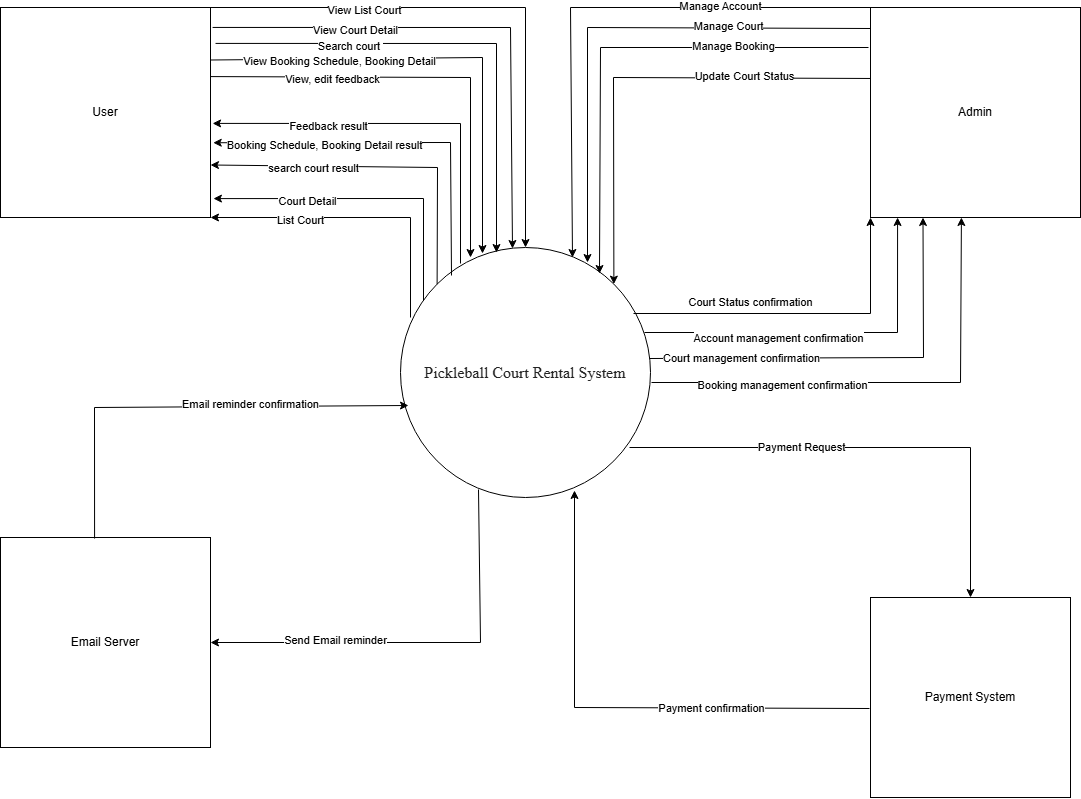

The diagram above was exported from draw.io. Its source (the exported page's mxGraphModel, read from the mxfile embedded in the PNG):
<mxGraphModel dx="2787" dy="879" grid="1" gridSize="10" guides="1" tooltips="1" connect="1" arrows="1" fold="1" page="1" pageScale="1" pageWidth="827" pageHeight="1169" math="0" shadow="0">
  <root>
    <mxCell id="0" />
    <mxCell id="1" parent="0" />
    <mxCell id="NDOSXe_ChNkZ6-zS3iON-1" value="&lt;span id=&quot;docs-internal-guid-dfd5690e-7fff-625e-934c-cb7445892982&quot;&gt;&lt;span style=&quot;font-size: 12pt; font-family: &amp;quot;Times New Roman&amp;quot;, serif; color: rgb(34, 34, 34); background-color: rgb(255, 255, 255); font-variant-numeric: normal; font-variant-east-asian: normal; font-variant-alternates: normal; font-variant-position: normal; font-variant-emoji: normal; vertical-align: baseline; white-space-collapse: preserve;&quot;&gt;Pickleball Court Rental System&lt;/span&gt;&lt;/span&gt;" style="ellipse;whiteSpace=wrap;html=1;aspect=fixed;" vertex="1" parent="1">
      <mxGeometry x="150" y="280" width="250" height="250" as="geometry" />
    </mxCell>
    <mxCell id="NDOSXe_ChNkZ6-zS3iON-2" value="User" style="whiteSpace=wrap;html=1;aspect=fixed;" vertex="1" parent="1">
      <mxGeometry x="-250" y="40" width="210" height="210" as="geometry" />
    </mxCell>
    <mxCell id="NDOSXe_ChNkZ6-zS3iON-3" value="Email Server" style="whiteSpace=wrap;html=1;aspect=fixed;" vertex="1" parent="1">
      <mxGeometry x="-250" y="570" width="210" height="210" as="geometry" />
    </mxCell>
    <mxCell id="NDOSXe_ChNkZ6-zS3iON-4" value="Admin" style="whiteSpace=wrap;html=1;aspect=fixed;" vertex="1" parent="1">
      <mxGeometry x="620" y="40" width="210" height="210" as="geometry" />
    </mxCell>
    <mxCell id="NDOSXe_ChNkZ6-zS3iON-5" value="Payment System" style="whiteSpace=wrap;html=1;aspect=fixed;" vertex="1" parent="1">
      <mxGeometry x="620" y="630" width="200" height="200" as="geometry" />
    </mxCell>
    <mxCell id="NDOSXe_ChNkZ6-zS3iON-6" value="" style="endArrow=classic;html=1;rounded=0;exitX=0.04;exitY=0.28;exitDx=0;exitDy=0;entryX=1;entryY=1;entryDx=0;entryDy=0;exitPerimeter=0;" edge="1" parent="1" source="NDOSXe_ChNkZ6-zS3iON-1" target="NDOSXe_ChNkZ6-zS3iON-2">
      <mxGeometry width="50" height="50" relative="1" as="geometry">
        <mxPoint x="140" y="230" as="sourcePoint" />
        <mxPoint x="180" y="150" as="targetPoint" />
        <Array as="points">
          <mxPoint x="160" y="250" />
        </Array>
      </mxGeometry>
    </mxCell>
    <mxCell id="NDOSXe_ChNkZ6-zS3iON-9" value="List Court" style="edgeLabel;html=1;align=center;verticalAlign=middle;resizable=0;points=[];" vertex="1" connectable="0" parent="NDOSXe_ChNkZ6-zS3iON-6">
      <mxGeometry x="0.4057" y="2" relative="1" as="geometry">
        <mxPoint as="offset" />
      </mxGeometry>
    </mxCell>
    <mxCell id="NDOSXe_ChNkZ6-zS3iON-7" value="" style="endArrow=classic;html=1;rounded=0;exitX=1;exitY=0;exitDx=0;exitDy=0;entryX=0.5;entryY=0;entryDx=0;entryDy=0;" edge="1" parent="1" source="NDOSXe_ChNkZ6-zS3iON-2" target="NDOSXe_ChNkZ6-zS3iON-1">
      <mxGeometry width="50" height="50" relative="1" as="geometry">
        <mxPoint x="-40" y="80.03999999999996" as="sourcePoint" />
        <mxPoint x="219" y="269" as="targetPoint" />
        <Array as="points">
          <mxPoint x="275" y="40" />
        </Array>
      </mxGeometry>
    </mxCell>
    <mxCell id="NDOSXe_ChNkZ6-zS3iON-8" value="View List Court" style="edgeLabel;html=1;align=center;verticalAlign=middle;resizable=0;points=[];" vertex="1" connectable="0" parent="NDOSXe_ChNkZ6-zS3iON-7">
      <mxGeometry x="-0.4509" y="-2" relative="1" as="geometry">
        <mxPoint as="offset" />
      </mxGeometry>
    </mxCell>
    <mxCell id="NDOSXe_ChNkZ6-zS3iON-10" value="" style="endArrow=classic;html=1;rounded=0;entryX=0.448;entryY=0.004;entryDx=0;entryDy=0;entryPerimeter=0;exitX=1.01;exitY=0.095;exitDx=0;exitDy=0;exitPerimeter=0;" edge="1" parent="1" source="NDOSXe_ChNkZ6-zS3iON-2" target="NDOSXe_ChNkZ6-zS3iON-1">
      <mxGeometry width="50" height="50" relative="1" as="geometry">
        <mxPoint x="-40" y="100" as="sourcePoint" />
        <mxPoint x="226.96" y="289.04" as="targetPoint" />
        <Array as="points">
          <mxPoint x="260" y="60" />
        </Array>
      </mxGeometry>
    </mxCell>
    <mxCell id="NDOSXe_ChNkZ6-zS3iON-11" value="View Court Detail" style="edgeLabel;html=1;align=center;verticalAlign=middle;resizable=0;points=[];" vertex="1" connectable="0" parent="NDOSXe_ChNkZ6-zS3iON-10">
      <mxGeometry x="-0.4509" y="-2" relative="1" as="geometry">
        <mxPoint as="offset" />
      </mxGeometry>
    </mxCell>
    <mxCell id="NDOSXe_ChNkZ6-zS3iON-12" value="" style="endArrow=classic;html=1;rounded=0;exitX=0.092;exitY=0.212;exitDx=0;exitDy=0;exitPerimeter=0;entryX=1.014;entryY=0.91;entryDx=0;entryDy=0;entryPerimeter=0;" edge="1" parent="1" source="NDOSXe_ChNkZ6-zS3iON-1" target="NDOSXe_ChNkZ6-zS3iON-2">
      <mxGeometry width="50" height="50" relative="1" as="geometry">
        <mxPoint x="190" y="300" as="sourcePoint" />
        <mxPoint x="-39" y="180" as="targetPoint" />
        <Array as="points">
          <mxPoint x="173" y="231" />
        </Array>
      </mxGeometry>
    </mxCell>
    <mxCell id="NDOSXe_ChNkZ6-zS3iON-13" value="Court Detail" style="edgeLabel;html=1;align=center;verticalAlign=middle;resizable=0;points=[];" vertex="1" connectable="0" parent="NDOSXe_ChNkZ6-zS3iON-12">
      <mxGeometry x="0.4057" y="2" relative="1" as="geometry">
        <mxPoint as="offset" />
      </mxGeometry>
    </mxCell>
    <mxCell id="NDOSXe_ChNkZ6-zS3iON-14" value="" style="endArrow=classic;html=1;rounded=0;exitX=1.024;exitY=0.171;exitDx=0;exitDy=0;entryX=0.384;entryY=0.02;entryDx=0;entryDy=0;entryPerimeter=0;exitPerimeter=0;" edge="1" parent="1" source="NDOSXe_ChNkZ6-zS3iON-2" target="NDOSXe_ChNkZ6-zS3iON-1">
      <mxGeometry width="50" height="50" relative="1" as="geometry">
        <mxPoint x="-50" y="110" as="sourcePoint" />
        <mxPoint x="217" y="290" as="targetPoint" />
        <Array as="points">
          <mxPoint x="246" y="76" />
        </Array>
      </mxGeometry>
    </mxCell>
    <mxCell id="NDOSXe_ChNkZ6-zS3iON-15" value="Search court&amp;nbsp;" style="edgeLabel;html=1;align=center;verticalAlign=middle;resizable=0;points=[];" vertex="1" connectable="0" parent="NDOSXe_ChNkZ6-zS3iON-14">
      <mxGeometry x="-0.4509" y="-2" relative="1" as="geometry">
        <mxPoint as="offset" />
      </mxGeometry>
    </mxCell>
    <mxCell id="NDOSXe_ChNkZ6-zS3iON-17" value="" style="endArrow=classic;html=1;rounded=0;exitX=0;exitY=0;exitDx=0;exitDy=0;entryX=1;entryY=0.75;entryDx=0;entryDy=0;" edge="1" parent="1" source="NDOSXe_ChNkZ6-zS3iON-1" target="NDOSXe_ChNkZ6-zS3iON-2">
      <mxGeometry width="50" height="50" relative="1" as="geometry">
        <mxPoint x="49" y="379" as="sourcePoint" />
        <mxPoint x="-170" y="270" as="targetPoint" />
        <Array as="points">
          <mxPoint x="187" y="200" />
        </Array>
      </mxGeometry>
    </mxCell>
    <mxCell id="NDOSXe_ChNkZ6-zS3iON-18" value="search court result" style="edgeLabel;html=1;align=center;verticalAlign=middle;resizable=0;points=[];" vertex="1" connectable="0" parent="NDOSXe_ChNkZ6-zS3iON-17">
      <mxGeometry x="0.4057" y="2" relative="1" as="geometry">
        <mxPoint as="offset" />
      </mxGeometry>
    </mxCell>
    <mxCell id="NDOSXe_ChNkZ6-zS3iON-21" value="" style="endArrow=classic;html=1;rounded=0;exitX=1;exitY=0.25;exitDx=0;exitDy=0;entryX=0.328;entryY=0.024;entryDx=0;entryDy=0;entryPerimeter=0;" edge="1" parent="1" source="NDOSXe_ChNkZ6-zS3iON-2" target="NDOSXe_ChNkZ6-zS3iON-1">
      <mxGeometry width="50" height="50" relative="1" as="geometry">
        <mxPoint x="380" y="280" as="sourcePoint" />
        <mxPoint x="666" y="485" as="targetPoint" />
        <Array as="points">
          <mxPoint x="232" y="90" />
        </Array>
      </mxGeometry>
    </mxCell>
    <mxCell id="NDOSXe_ChNkZ6-zS3iON-22" value="View Booking Schedule,&amp;nbsp;Booking Detail" style="edgeLabel;html=1;align=center;verticalAlign=middle;resizable=0;points=[];" vertex="1" connectable="0" parent="NDOSXe_ChNkZ6-zS3iON-21">
      <mxGeometry x="-0.4509" y="-2" relative="1" as="geometry">
        <mxPoint as="offset" />
      </mxGeometry>
    </mxCell>
    <mxCell id="NDOSXe_ChNkZ6-zS3iON-24" value="" style="endArrow=classic;html=1;rounded=0;exitX=0.204;exitY=0.112;exitDx=0;exitDy=0;entryX=1.013;entryY=0.644;entryDx=0;entryDy=0;exitPerimeter=0;entryPerimeter=0;" edge="1" parent="1" source="NDOSXe_ChNkZ6-zS3iON-1" target="NDOSXe_ChNkZ6-zS3iON-2">
      <mxGeometry width="50" height="50" relative="1" as="geometry">
        <mxPoint x="-10" y="420" as="sourcePoint" />
        <mxPoint x="-210" y="270" as="targetPoint" />
        <Array as="points">
          <mxPoint x="200" y="175" />
        </Array>
      </mxGeometry>
    </mxCell>
    <mxCell id="NDOSXe_ChNkZ6-zS3iON-25" value="Booking Schedule,&amp;nbsp;Booking Detail result" style="edgeLabel;html=1;align=center;verticalAlign=middle;resizable=0;points=[];" vertex="1" connectable="0" parent="NDOSXe_ChNkZ6-zS3iON-24">
      <mxGeometry x="0.4057" y="2" relative="1" as="geometry">
        <mxPoint as="offset" />
      </mxGeometry>
    </mxCell>
    <mxCell id="NDOSXe_ChNkZ6-zS3iON-26" value="" style="endArrow=classic;html=1;rounded=0;exitX=1;exitY=0.329;exitDx=0;exitDy=0;entryX=0.28;entryY=0.04;entryDx=0;entryDy=0;entryPerimeter=0;exitPerimeter=0;" edge="1" parent="1" source="NDOSXe_ChNkZ6-zS3iON-2" target="NDOSXe_ChNkZ6-zS3iON-1">
      <mxGeometry width="50" height="50" relative="1" as="geometry">
        <mxPoint x="410" y="300" as="sourcePoint" />
        <mxPoint x="682" y="489" as="targetPoint" />
        <Array as="points">
          <mxPoint x="220" y="110" />
        </Array>
      </mxGeometry>
    </mxCell>
    <mxCell id="NDOSXe_ChNkZ6-zS3iON-27" value="View, edit feedback" style="edgeLabel;html=1;align=center;verticalAlign=middle;resizable=0;points=[];" vertex="1" connectable="0" parent="NDOSXe_ChNkZ6-zS3iON-26">
      <mxGeometry x="-0.4509" y="-2" relative="1" as="geometry">
        <mxPoint as="offset" />
      </mxGeometry>
    </mxCell>
    <mxCell id="NDOSXe_ChNkZ6-zS3iON-28" value="" style="endArrow=classic;html=1;rounded=0;exitX=0.24;exitY=0.064;exitDx=0;exitDy=0;entryX=1.01;entryY=0.552;entryDx=0;entryDy=0;exitPerimeter=0;entryPerimeter=0;" edge="1" parent="1" source="NDOSXe_ChNkZ6-zS3iON-1" target="NDOSXe_ChNkZ6-zS3iON-2">
      <mxGeometry width="50" height="50" relative="1" as="geometry">
        <mxPoint x="598" y="403" as="sourcePoint" />
        <mxPoint x="360" y="270" as="targetPoint" />
        <Array as="points">
          <mxPoint x="210" y="156" />
        </Array>
      </mxGeometry>
    </mxCell>
    <mxCell id="NDOSXe_ChNkZ6-zS3iON-29" value="Feedback result" style="edgeLabel;html=1;align=center;verticalAlign=middle;resizable=0;points=[];" vertex="1" connectable="0" parent="NDOSXe_ChNkZ6-zS3iON-28">
      <mxGeometry x="0.4057" y="2" relative="1" as="geometry">
        <mxPoint as="offset" />
      </mxGeometry>
    </mxCell>
    <mxCell id="NDOSXe_ChNkZ6-zS3iON-31" value="" style="endArrow=classic;html=1;rounded=0;exitX=0;exitY=0;exitDx=0;exitDy=0;entryX=0.688;entryY=0.04;entryDx=0;entryDy=0;entryPerimeter=0;" edge="1" parent="1" source="NDOSXe_ChNkZ6-zS3iON-4" target="NDOSXe_ChNkZ6-zS3iON-1">
      <mxGeometry width="50" height="50" relative="1" as="geometry">
        <mxPoint x="290" y="90" as="sourcePoint" />
        <mxPoint x="605" y="330" as="targetPoint" />
        <Array as="points">
          <mxPoint x="320" y="40" />
        </Array>
      </mxGeometry>
    </mxCell>
    <mxCell id="NDOSXe_ChNkZ6-zS3iON-32" value="Manage Account" style="edgeLabel;html=1;align=center;verticalAlign=middle;resizable=0;points=[];" vertex="1" connectable="0" parent="NDOSXe_ChNkZ6-zS3iON-31">
      <mxGeometry x="-0.4509" y="-2" relative="1" as="geometry">
        <mxPoint as="offset" />
      </mxGeometry>
    </mxCell>
    <mxCell id="NDOSXe_ChNkZ6-zS3iON-33" value="" style="endArrow=classic;html=1;rounded=0;exitX=0.976;exitY=0.34;exitDx=0;exitDy=0;entryX=0.129;entryY=1;entryDx=0;entryDy=0;exitPerimeter=0;entryPerimeter=0;" edge="1" parent="1" source="NDOSXe_ChNkZ6-zS3iON-1" target="NDOSXe_ChNkZ6-zS3iON-4">
      <mxGeometry width="50" height="50" relative="1" as="geometry">
        <mxPoint x="620" y="390" as="sourcePoint" />
        <mxPoint x="420" y="290" as="targetPoint" />
        <Array as="points">
          <mxPoint x="647" y="365" />
        </Array>
      </mxGeometry>
    </mxCell>
    <mxCell id="NDOSXe_ChNkZ6-zS3iON-34" value="Account management confirmation" style="edgeLabel;html=1;align=center;verticalAlign=middle;resizable=0;points=[];" vertex="1" connectable="0" parent="NDOSXe_ChNkZ6-zS3iON-33">
      <mxGeometry x="0.4057" y="2" relative="1" as="geometry">
        <mxPoint x="-118" y="11" as="offset" />
      </mxGeometry>
    </mxCell>
    <mxCell id="NDOSXe_ChNkZ6-zS3iON-35" value="" style="endArrow=classic;html=1;rounded=0;entryX=0.748;entryY=0.06;entryDx=0;entryDy=0;entryPerimeter=0;exitX=0;exitY=0.1;exitDx=0;exitDy=0;exitPerimeter=0;" edge="1" parent="1" source="NDOSXe_ChNkZ6-zS3iON-4" target="NDOSXe_ChNkZ6-zS3iON-1">
      <mxGeometry width="50" height="50" relative="1" as="geometry">
        <mxPoint x="600" y="80" as="sourcePoint" />
        <mxPoint x="352" y="310" as="targetPoint" />
        <Array as="points">
          <mxPoint x="337" y="60" />
        </Array>
      </mxGeometry>
    </mxCell>
    <mxCell id="NDOSXe_ChNkZ6-zS3iON-36" value="Manage Court" style="edgeLabel;html=1;align=center;verticalAlign=middle;resizable=0;points=[];" vertex="1" connectable="0" parent="NDOSXe_ChNkZ6-zS3iON-35">
      <mxGeometry x="-0.4509" y="-2" relative="1" as="geometry">
        <mxPoint as="offset" />
      </mxGeometry>
    </mxCell>
    <mxCell id="NDOSXe_ChNkZ6-zS3iON-37" value="" style="endArrow=classic;html=1;rounded=0;exitX=0.996;exitY=0.444;exitDx=0;exitDy=0;entryX=0.25;entryY=1;entryDx=0;entryDy=0;exitPerimeter=0;" edge="1" parent="1" source="NDOSXe_ChNkZ6-zS3iON-1" target="NDOSXe_ChNkZ6-zS3iON-4">
      <mxGeometry width="50" height="50" relative="1" as="geometry">
        <mxPoint x="370" y="315" as="sourcePoint" />
        <mxPoint x="596" y="200" as="targetPoint" />
        <Array as="points">
          <mxPoint x="673" y="390" />
        </Array>
      </mxGeometry>
    </mxCell>
    <mxCell id="NDOSXe_ChNkZ6-zS3iON-38" value="Court management confirmation" style="edgeLabel;html=1;align=center;verticalAlign=middle;resizable=0;points=[];" vertex="1" connectable="0" parent="NDOSXe_ChNkZ6-zS3iON-37">
      <mxGeometry x="0.4057" y="2" relative="1" as="geometry">
        <mxPoint x="-181" y="17" as="offset" />
      </mxGeometry>
    </mxCell>
    <mxCell id="NDOSXe_ChNkZ6-zS3iON-39" value="" style="endArrow=classic;html=1;rounded=0;entryX=0.796;entryY=0.104;entryDx=0;entryDy=0;entryPerimeter=0;" edge="1" parent="1" target="NDOSXe_ChNkZ6-zS3iON-1">
      <mxGeometry width="50" height="50" relative="1" as="geometry">
        <mxPoint x="618" y="80" as="sourcePoint" />
        <mxPoint x="357" y="315" as="targetPoint" />
        <Array as="points">
          <mxPoint x="350" y="80" />
        </Array>
      </mxGeometry>
    </mxCell>
    <mxCell id="NDOSXe_ChNkZ6-zS3iON-40" value="Manage Booking" style="edgeLabel;html=1;align=center;verticalAlign=middle;resizable=0;points=[];" vertex="1" connectable="0" parent="NDOSXe_ChNkZ6-zS3iON-39">
      <mxGeometry x="-0.4509" y="-2" relative="1" as="geometry">
        <mxPoint as="offset" />
      </mxGeometry>
    </mxCell>
    <mxCell id="NDOSXe_ChNkZ6-zS3iON-41" value="" style="endArrow=classic;html=1;rounded=0;entryX=0.433;entryY=1;entryDx=0;entryDy=0;entryPerimeter=0;exitX=1.004;exitY=0.54;exitDx=0;exitDy=0;exitPerimeter=0;" edge="1" parent="1" source="NDOSXe_ChNkZ6-zS3iON-1" target="NDOSXe_ChNkZ6-zS3iON-4">
      <mxGeometry width="50" height="50" relative="1" as="geometry">
        <mxPoint x="1059" y="350" as="sourcePoint" />
        <mxPoint x="790" y="576" as="targetPoint" />
        <Array as="points">
          <mxPoint x="710" y="415" />
        </Array>
      </mxGeometry>
    </mxCell>
    <mxCell id="NDOSXe_ChNkZ6-zS3iON-42" value="Booking management confirmation" style="edgeLabel;html=1;align=center;verticalAlign=middle;resizable=0;points=[];" vertex="1" connectable="0" parent="NDOSXe_ChNkZ6-zS3iON-41">
      <mxGeometry x="-0.4509" y="-2" relative="1" as="geometry">
        <mxPoint as="offset" />
      </mxGeometry>
    </mxCell>
    <mxCell id="NDOSXe_ChNkZ6-zS3iON-43" value="" style="endArrow=classic;html=1;rounded=0;entryX=1;entryY=0;entryDx=0;entryDy=0;exitX=0;exitY=0.338;exitDx=0;exitDy=0;exitPerimeter=0;" edge="1" parent="1" source="NDOSXe_ChNkZ6-zS3iON-4" target="NDOSXe_ChNkZ6-zS3iON-1">
      <mxGeometry width="50" height="50" relative="1" as="geometry">
        <mxPoint x="540" y="140" as="sourcePoint" />
        <mxPoint x="390" y="336" as="targetPoint" />
        <Array as="points">
          <mxPoint x="363" y="110" />
        </Array>
      </mxGeometry>
    </mxCell>
    <mxCell id="NDOSXe_ChNkZ6-zS3iON-44" value="Update Court Status" style="edgeLabel;html=1;align=center;verticalAlign=middle;resizable=0;points=[];" vertex="1" connectable="0" parent="NDOSXe_ChNkZ6-zS3iON-43">
      <mxGeometry x="-0.4509" y="-2" relative="1" as="geometry">
        <mxPoint as="offset" />
      </mxGeometry>
    </mxCell>
    <mxCell id="NDOSXe_ChNkZ6-zS3iON-45" value="" style="endArrow=classic;html=1;rounded=0;exitX=0.932;exitY=0.264;exitDx=0;exitDy=0;entryX=0;entryY=1;entryDx=0;entryDy=0;exitPerimeter=0;" edge="1" parent="1" source="NDOSXe_ChNkZ6-zS3iON-1" target="NDOSXe_ChNkZ6-zS3iON-4">
      <mxGeometry width="50" height="50" relative="1" as="geometry">
        <mxPoint x="340" y="285" as="sourcePoint" />
        <mxPoint x="593" y="170" as="targetPoint" />
        <Array as="points">
          <mxPoint x="620" y="346" />
        </Array>
      </mxGeometry>
    </mxCell>
    <mxCell id="NDOSXe_ChNkZ6-zS3iON-46" value="Court Status confirmation" style="edgeLabel;html=1;align=center;verticalAlign=middle;resizable=0;points=[];" vertex="1" connectable="0" parent="NDOSXe_ChNkZ6-zS3iON-45">
      <mxGeometry x="0.4057" y="2" relative="1" as="geometry">
        <mxPoint x="-118" y="-10" as="offset" />
      </mxGeometry>
    </mxCell>
    <mxCell id="NDOSXe_ChNkZ6-zS3iON-47" value="" style="endArrow=classic;html=1;rounded=0;exitX=0.448;exitY=0.005;exitDx=0;exitDy=0;entryX=0.032;entryY=0.632;entryDx=0;entryDy=0;exitPerimeter=0;entryPerimeter=0;" edge="1" parent="1" source="NDOSXe_ChNkZ6-zS3iON-3" target="NDOSXe_ChNkZ6-zS3iON-1">
      <mxGeometry width="50" height="50" relative="1" as="geometry">
        <mxPoint x="70" y="540" as="sourcePoint" />
        <mxPoint x="-130" y="440" as="targetPoint" />
        <Array as="points">
          <mxPoint x="-156" y="440" />
        </Array>
      </mxGeometry>
    </mxCell>
    <mxCell id="NDOSXe_ChNkZ6-zS3iON-48" value="Email reminder confirmation" style="edgeLabel;html=1;align=center;verticalAlign=middle;resizable=0;points=[];" vertex="1" connectable="0" parent="NDOSXe_ChNkZ6-zS3iON-47">
      <mxGeometry x="0.4057" y="2" relative="1" as="geometry">
        <mxPoint x="-26" as="offset" />
      </mxGeometry>
    </mxCell>
    <mxCell id="NDOSXe_ChNkZ6-zS3iON-49" value="" style="endArrow=classic;html=1;rounded=0;exitX=0.312;exitY=0.968;exitDx=0;exitDy=0;exitPerimeter=0;entryX=1;entryY=0.5;entryDx=0;entryDy=0;" edge="1" parent="1" source="NDOSXe_ChNkZ6-zS3iON-1" target="NDOSXe_ChNkZ6-zS3iON-3">
      <mxGeometry width="50" height="50" relative="1" as="geometry">
        <mxPoint x="80" y="803" as="sourcePoint" />
        <mxPoint x="30" y="630" as="targetPoint" />
        <Array as="points">
          <mxPoint x="230" y="675" />
        </Array>
      </mxGeometry>
    </mxCell>
    <mxCell id="NDOSXe_ChNkZ6-zS3iON-50" value="Send Email reminder" style="edgeLabel;html=1;align=center;verticalAlign=middle;resizable=0;points=[];" vertex="1" connectable="0" parent="NDOSXe_ChNkZ6-zS3iON-49">
      <mxGeometry x="0.4057" y="2" relative="1" as="geometry">
        <mxPoint x="-1" y="-5" as="offset" />
      </mxGeometry>
    </mxCell>
    <mxCell id="NDOSXe_ChNkZ6-zS3iON-51" value="" style="endArrow=classic;html=1;rounded=0;exitX=-0.005;exitY=0.555;exitDx=0;exitDy=0;entryX=0.696;entryY=0.972;entryDx=0;entryDy=0;exitPerimeter=0;entryPerimeter=0;" edge="1" parent="1" source="NDOSXe_ChNkZ6-zS3iON-5" target="NDOSXe_ChNkZ6-zS3iON-1">
      <mxGeometry width="50" height="50" relative="1" as="geometry">
        <mxPoint x="190" y="750" as="sourcePoint" />
        <mxPoint x="460" y="600" as="targetPoint" />
        <Array as="points">
          <mxPoint x="324" y="740" />
        </Array>
      </mxGeometry>
    </mxCell>
    <mxCell id="NDOSXe_ChNkZ6-zS3iON-52" value="Payment confirmation" style="edgeLabel;html=1;align=center;verticalAlign=middle;resizable=0;points=[];" vertex="1" connectable="0" parent="NDOSXe_ChNkZ6-zS3iON-51">
      <mxGeometry x="0.4057" y="2" relative="1" as="geometry">
        <mxPoint x="138" y="65" as="offset" />
      </mxGeometry>
    </mxCell>
    <mxCell id="NDOSXe_ChNkZ6-zS3iON-53" value="" style="endArrow=classic;html=1;rounded=0;exitX=0.916;exitY=0.8;exitDx=0;exitDy=0;entryX=0.5;entryY=0;entryDx=0;entryDy=0;exitPerimeter=0;" edge="1" parent="1" source="NDOSXe_ChNkZ6-zS3iON-1" target="NDOSXe_ChNkZ6-zS3iON-5">
      <mxGeometry width="50" height="50" relative="1" as="geometry">
        <mxPoint x="796" y="688" as="sourcePoint" />
        <mxPoint x="540" y="510" as="targetPoint" />
        <Array as="points">
          <mxPoint x="720" y="480" />
        </Array>
      </mxGeometry>
    </mxCell>
    <mxCell id="NDOSXe_ChNkZ6-zS3iON-54" value="Payment Request" style="edgeLabel;html=1;align=center;verticalAlign=middle;resizable=0;points=[];" vertex="1" connectable="0" parent="NDOSXe_ChNkZ6-zS3iON-53">
      <mxGeometry x="0.4057" y="2" relative="1" as="geometry">
        <mxPoint x="-172" y="-4" as="offset" />
      </mxGeometry>
    </mxCell>
  </root>
</mxGraphModel>